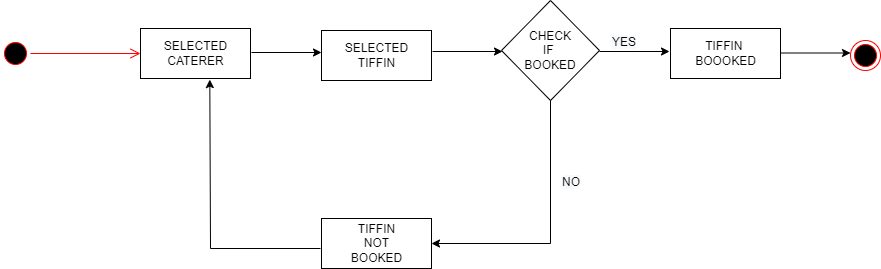

The diagram above was exported from draw.io. Its source (the exported page's mxGraphModel, read from the mxfile embedded in the PNG):
<mxGraphModel dx="1422" dy="642" grid="1" gridSize="10" guides="1" tooltips="1" connect="1" arrows="1" fold="1" page="1" pageScale="1" pageWidth="2339" pageHeight="3300" math="0" shadow="0">
  <root>
    <mxCell id="MyBI-TNtvB5mDBxVNkA7-0" />
    <mxCell id="MyBI-TNtvB5mDBxVNkA7-1" parent="MyBI-TNtvB5mDBxVNkA7-0" />
    <mxCell id="MyBI-TNtvB5mDBxVNkA7-4" value="" style="ellipse;html=1;shape=startState;fillColor=#000000;strokeColor=#ff0000;" parent="MyBI-TNtvB5mDBxVNkA7-1" vertex="1">
      <mxGeometry x="60" y="170" width="30" height="30" as="geometry" />
    </mxCell>
    <mxCell id="MyBI-TNtvB5mDBxVNkA7-5" value="" style="edgeStyle=orthogonalEdgeStyle;html=1;verticalAlign=bottom;endArrow=open;endSize=8;strokeColor=#ff0000;rounded=0;" parent="MyBI-TNtvB5mDBxVNkA7-1" source="MyBI-TNtvB5mDBxVNkA7-4" edge="1">
      <mxGeometry relative="1" as="geometry">
        <mxPoint x="200" y="185" as="targetPoint" />
      </mxGeometry>
    </mxCell>
    <mxCell id="MyBI-TNtvB5mDBxVNkA7-6" value="SELECTED&lt;br&gt;CATERER" style="html=1;" parent="MyBI-TNtvB5mDBxVNkA7-1" vertex="1">
      <mxGeometry x="200" y="160" width="110" height="50" as="geometry" />
    </mxCell>
    <mxCell id="MyBI-TNtvB5mDBxVNkA7-7" value="" style="endArrow=classic;html=1;rounded=0;" parent="MyBI-TNtvB5mDBxVNkA7-1" edge="1">
      <mxGeometry width="50" height="50" relative="1" as="geometry">
        <mxPoint x="311" y="184" as="sourcePoint" />
        <mxPoint x="381" y="184" as="targetPoint" />
      </mxGeometry>
    </mxCell>
    <mxCell id="MyBI-TNtvB5mDBxVNkA7-8" value="SELECTED&lt;br&gt;TIFFIN" style="html=1;" parent="MyBI-TNtvB5mDBxVNkA7-1" vertex="1">
      <mxGeometry x="381" y="162" width="110" height="50" as="geometry" />
    </mxCell>
    <mxCell id="MyBI-TNtvB5mDBxVNkA7-9" value="" style="endArrow=classic;html=1;rounded=0;" parent="MyBI-TNtvB5mDBxVNkA7-1" edge="1">
      <mxGeometry width="50" height="50" relative="1" as="geometry">
        <mxPoint x="492" y="183" as="sourcePoint" />
        <mxPoint x="562" y="183" as="targetPoint" />
      </mxGeometry>
    </mxCell>
    <mxCell id="MyBI-TNtvB5mDBxVNkA7-10" value="CHECK&lt;br&gt;IF&amp;nbsp;&lt;br&gt;BOOKED&lt;br&gt;" style="rhombus;whiteSpace=wrap;html=1;" parent="MyBI-TNtvB5mDBxVNkA7-1" vertex="1">
      <mxGeometry x="561" y="132" width="98" height="100" as="geometry" />
    </mxCell>
    <mxCell id="MyBI-TNtvB5mDBxVNkA7-12" value="" style="endArrow=classic;html=1;rounded=0;" parent="MyBI-TNtvB5mDBxVNkA7-1" edge="1">
      <mxGeometry width="50" height="50" relative="1" as="geometry">
        <mxPoint x="659" y="183" as="sourcePoint" />
        <mxPoint x="729" y="183" as="targetPoint" />
      </mxGeometry>
    </mxCell>
    <mxCell id="MyBI-TNtvB5mDBxVNkA7-13" value="TIFFIN&amp;nbsp;&lt;br&gt;BOOOKED&lt;br&gt;" style="html=1;" parent="MyBI-TNtvB5mDBxVNkA7-1" vertex="1">
      <mxGeometry x="730" y="160" width="110" height="50" as="geometry" />
    </mxCell>
    <mxCell id="MyBI-TNtvB5mDBxVNkA7-14" value="" style="endArrow=classic;html=1;rounded=0;" parent="MyBI-TNtvB5mDBxVNkA7-1" edge="1">
      <mxGeometry width="50" height="50" relative="1" as="geometry">
        <mxPoint x="840" y="184.5" as="sourcePoint" />
        <mxPoint x="910" y="184.5" as="targetPoint" />
      </mxGeometry>
    </mxCell>
    <mxCell id="MyBI-TNtvB5mDBxVNkA7-15" value="" style="ellipse;html=1;shape=endState;fillColor=#000000;strokeColor=#ff0000;" parent="MyBI-TNtvB5mDBxVNkA7-1" vertex="1">
      <mxGeometry x="910" y="172" width="30" height="30" as="geometry" />
    </mxCell>
    <mxCell id="MyBI-TNtvB5mDBxVNkA7-17" value="TIFFIN&lt;br&gt;NOT&lt;br&gt;BOOKED" style="html=1;" parent="MyBI-TNtvB5mDBxVNkA7-1" vertex="1">
      <mxGeometry x="381" y="350" width="110" height="50" as="geometry" />
    </mxCell>
    <mxCell id="MyBI-TNtvB5mDBxVNkA7-22" value="" style="endArrow=classic;html=1;rounded=0;entryX=1;entryY=0.5;entryDx=0;entryDy=0;exitX=0.5;exitY=1;exitDx=0;exitDy=0;" parent="MyBI-TNtvB5mDBxVNkA7-1" source="MyBI-TNtvB5mDBxVNkA7-10" target="MyBI-TNtvB5mDBxVNkA7-17" edge="1">
      <mxGeometry width="50" height="50" relative="1" as="geometry">
        <mxPoint x="610" y="350" as="sourcePoint" />
        <mxPoint x="610" y="240" as="targetPoint" />
        <Array as="points">
          <mxPoint x="610" y="375" />
        </Array>
      </mxGeometry>
    </mxCell>
    <mxCell id="MyBI-TNtvB5mDBxVNkA7-23" value="" style="endArrow=classic;html=1;rounded=0;entryX=0.63;entryY=1.022;entryDx=0;entryDy=0;entryPerimeter=0;" parent="MyBI-TNtvB5mDBxVNkA7-1" target="MyBI-TNtvB5mDBxVNkA7-6" edge="1">
      <mxGeometry width="50" height="50" relative="1" as="geometry">
        <mxPoint x="380" y="380" as="sourcePoint" />
        <mxPoint x="370" y="370" as="targetPoint" />
        <Array as="points">
          <mxPoint x="270" y="380" />
        </Array>
      </mxGeometry>
    </mxCell>
    <mxCell id="MyBI-TNtvB5mDBxVNkA7-30" value="&lt;span style=&quot;color: rgb(0 , 0 , 0) ; font-family: &amp;#34;helvetica&amp;#34; ; font-size: 12px ; font-style: normal ; font-weight: 400 ; letter-spacing: normal ; text-align: center ; text-indent: 0px ; text-transform: none ; word-spacing: 0px ; background-color: rgb(248 , 249 , 250) ; display: inline ; float: none&quot;&gt;YES&lt;/span&gt;" style="text;whiteSpace=wrap;html=1;" parent="MyBI-TNtvB5mDBxVNkA7-1" vertex="1">
      <mxGeometry x="670" y="160" width="40" height="20" as="geometry" />
    </mxCell>
    <mxCell id="MyBI-TNtvB5mDBxVNkA7-31" value="&lt;span style=&quot;color: rgb(0 , 0 , 0) ; font-family: &amp;#34;helvetica&amp;#34; ; font-size: 12px ; font-style: normal ; font-weight: 400 ; letter-spacing: normal ; text-align: center ; text-indent: 0px ; text-transform: none ; word-spacing: 0px ; background-color: rgb(248 , 249 , 250) ; display: inline ; float: none&quot;&gt;NO&lt;/span&gt;" style="text;whiteSpace=wrap;html=1;" parent="MyBI-TNtvB5mDBxVNkA7-1" vertex="1">
      <mxGeometry x="620" y="300" width="20" height="30" as="geometry" />
    </mxCell>
  </root>
</mxGraphModel>